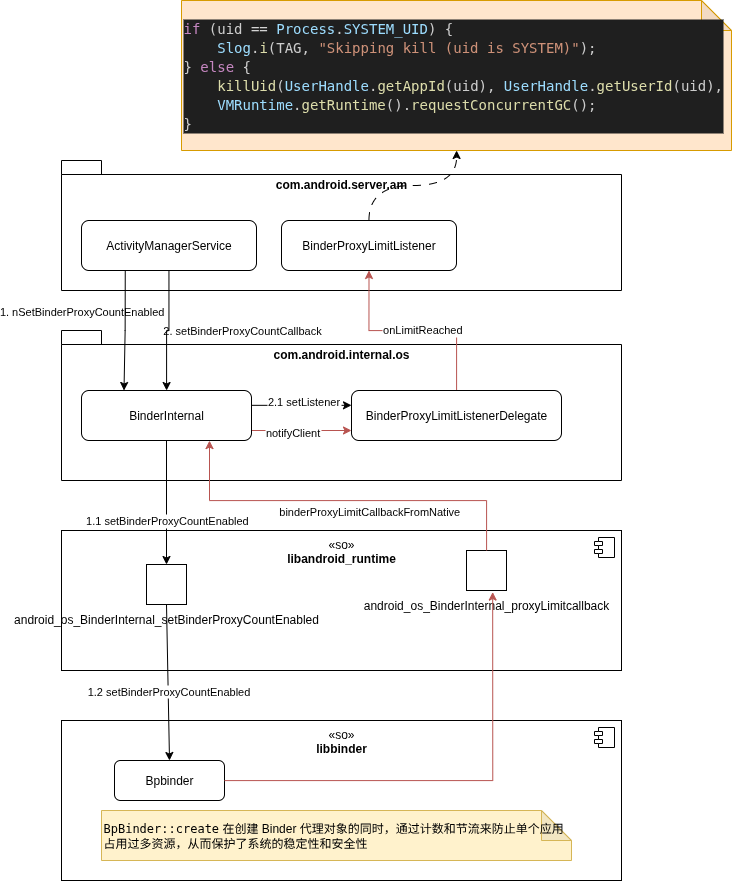

The diagram above was exported from draw.io. Its source (the exported page's mxGraphModel, read from the mxfile embedded in the PNG):
<mxGraphModel dx="1807" dy="1315" grid="0" gridSize="10" guides="1" tooltips="1" connect="1" arrows="1" fold="1" page="1" pageScale="1" pageWidth="827" pageHeight="1169" math="0" shadow="0">
  <root>
    <mxCell id="0" />
    <mxCell id="1" parent="0" />
    <mxCell id="UFMzQNls5kqZ8dKf_3Y_-1" value="com.android.internal.os" style="shape=folder;fontStyle=1;spacingTop=10;tabWidth=40;tabHeight=14;tabPosition=left;whiteSpace=wrap;verticalAlign=top;fontColor=default;" parent="1" vertex="1">
      <mxGeometry x="103" y="410" width="560" height="150" as="geometry" />
    </mxCell>
    <mxCell id="UFMzQNls5kqZ8dKf_3Y_-9" style="edgeStyle=orthogonalEdgeStyle;rounded=0;orthogonalLoop=1;jettySize=auto;html=1;" parent="1" edge="1">
      <mxGeometry relative="1" as="geometry">
        <mxPoint x="265.5" y="484.83" as="sourcePoint" />
        <mxPoint x="393" y="484.83" as="targetPoint" />
      </mxGeometry>
    </mxCell>
    <mxCell id="UFMzQNls5kqZ8dKf_3Y_-10" value="2.1 setListener" style="edgeLabel;align=center;verticalAlign=middle;resizable=0;points=[];" parent="UFMzQNls5kqZ8dKf_3Y_-9" vertex="1" connectable="0">
      <mxGeometry x="0.0737" y="2" relative="1" as="geometry">
        <mxPoint x="10" y="-3" as="offset" />
      </mxGeometry>
    </mxCell>
    <mxCell id="HDgyijTYiQ9Ww2xh9AMJ-10" style="edgeStyle=orthogonalEdgeStyle;rounded=0;orthogonalLoop=1;jettySize=auto;html=1;fillColor=#f8cecc;strokeColor=#b85450;" edge="1" parent="1">
      <mxGeometry relative="1" as="geometry">
        <mxPoint x="265.5" y="510" as="sourcePoint" />
        <mxPoint x="393" y="510" as="targetPoint" />
      </mxGeometry>
    </mxCell>
    <mxCell id="HDgyijTYiQ9Ww2xh9AMJ-11" value="notifyClient" style="edgeLabel;align=center;verticalAlign=middle;resizable=0;points=[];" vertex="1" connectable="0" parent="HDgyijTYiQ9Ww2xh9AMJ-10">
      <mxGeometry x="-0.4131" y="-1" relative="1" as="geometry">
        <mxPoint x="30" as="offset" />
      </mxGeometry>
    </mxCell>
    <mxCell id="UFMzQNls5kqZ8dKf_3Y_-2" value="BinderInternal" style="whiteSpace=wrap;rounded=1;" parent="1" vertex="1">
      <mxGeometry x="123" y="470" width="170" height="50" as="geometry" />
    </mxCell>
    <mxCell id="UFMzQNls5kqZ8dKf_3Y_-3" value="com.android.server.am" style="shape=folder;fontStyle=1;spacingTop=10;tabWidth=40;tabHeight=14;tabPosition=left;whiteSpace=wrap;verticalAlign=top;fontColor=default;" parent="1" vertex="1">
      <mxGeometry x="103" y="240" width="560" height="130" as="geometry" />
    </mxCell>
    <mxCell id="UFMzQNls5kqZ8dKf_3Y_-5" style="edgeStyle=orthogonalEdgeStyle;rounded=0;orthogonalLoop=1;jettySize=auto;html=1;entryX=0.25;entryY=0;entryDx=0;entryDy=0;exitX=0.25;exitY=1;exitDx=0;exitDy=0;" parent="1" source="UFMzQNls5kqZ8dKf_3Y_-4" target="UFMzQNls5kqZ8dKf_3Y_-2" edge="1">
      <mxGeometry relative="1" as="geometry">
        <mxPoint x="163" y="470" as="targetPoint" />
      </mxGeometry>
    </mxCell>
    <mxCell id="UFMzQNls5kqZ8dKf_3Y_-7" value="1. nSetBinderProxyCountEnabled" style="edgeLabel;align=center;verticalAlign=middle;resizable=0;points=[];labelBackgroundColor=none;" parent="UFMzQNls5kqZ8dKf_3Y_-5" vertex="1" connectable="0">
      <mxGeometry x="-0.5616" y="-2" relative="1" as="geometry">
        <mxPoint x="-42" y="13" as="offset" />
      </mxGeometry>
    </mxCell>
    <mxCell id="HDgyijTYiQ9Ww2xh9AMJ-15" style="edgeStyle=orthogonalEdgeStyle;rounded=0;orthogonalLoop=1;jettySize=auto;html=1;" edge="1" parent="1" source="UFMzQNls5kqZ8dKf_3Y_-4" target="UFMzQNls5kqZ8dKf_3Y_-2">
      <mxGeometry relative="1" as="geometry" />
    </mxCell>
    <mxCell id="HDgyijTYiQ9Ww2xh9AMJ-16" value="2. setBinderProxyCountCallback" style="edgeLabel;align=center;verticalAlign=middle;resizable=0;points=[];labelBackgroundColor=none;" vertex="1" connectable="0" parent="HDgyijTYiQ9Ww2xh9AMJ-15">
      <mxGeometry x="0.0836" y="-1" relative="1" as="geometry">
        <mxPoint x="76" y="-4" as="offset" />
      </mxGeometry>
    </mxCell>
    <mxCell id="UFMzQNls5kqZ8dKf_3Y_-4" value="ActivityManagerService" style="whiteSpace=wrap;rounded=1;" parent="1" vertex="1">
      <mxGeometry x="123" y="300" width="175" height="50" as="geometry" />
    </mxCell>
    <mxCell id="HDgyijTYiQ9Ww2xh9AMJ-21" style="edgeStyle=orthogonalEdgeStyle;rounded=0;orthogonalLoop=1;jettySize=auto;html=1;dashed=1;dashPattern=8 8;curved=1;" edge="1" parent="1" source="UFMzQNls5kqZ8dKf_3Y_-6" target="HDgyijTYiQ9Ww2xh9AMJ-20">
      <mxGeometry relative="1" as="geometry" />
    </mxCell>
    <mxCell id="UFMzQNls5kqZ8dKf_3Y_-6" value="BinderProxyLimitListener" style="whiteSpace=wrap;rounded=1;" parent="1" vertex="1">
      <mxGeometry x="323" y="300" width="175" height="50" as="geometry" />
    </mxCell>
    <mxCell id="UFMzQNls5kqZ8dKf_3Y_-11" style="edgeStyle=orthogonalEdgeStyle;rounded=0;orthogonalLoop=1;jettySize=auto;html=1;entryX=0.5;entryY=1;entryDx=0;entryDy=0;fillColor=#f8cecc;strokeColor=#b85450;" parent="1" source="UFMzQNls5kqZ8dKf_3Y_-8" target="UFMzQNls5kqZ8dKf_3Y_-6" edge="1">
      <mxGeometry relative="1" as="geometry" />
    </mxCell>
    <mxCell id="UFMzQNls5kqZ8dKf_3Y_-12" value="onLimitReached" style="edgeLabel;align=center;verticalAlign=middle;resizable=0;points=[];" parent="UFMzQNls5kqZ8dKf_3Y_-11" vertex="1" connectable="0">
      <mxGeometry x="-0.094" y="-2" relative="1" as="geometry">
        <mxPoint as="offset" />
      </mxGeometry>
    </mxCell>
    <mxCell id="UFMzQNls5kqZ8dKf_3Y_-8" value="BinderProxyLimitListenerDelegate" style="whiteSpace=wrap;rounded=1;" parent="1" vertex="1">
      <mxGeometry x="393" y="470" width="210" height="50" as="geometry" />
    </mxCell>
    <mxCell id="UFMzQNls5kqZ8dKf_3Y_-13" value="«so»&lt;br&gt;&lt;b&gt;libandroid_runtime&lt;/b&gt;" style="html=1;dropTarget=0;whiteSpace=wrap;verticalAlign=top;" parent="1" vertex="1">
      <mxGeometry x="103" y="610" width="560" height="140" as="geometry" />
    </mxCell>
    <mxCell id="UFMzQNls5kqZ8dKf_3Y_-14" value="" style="shape=module;jettyWidth=8;jettyHeight=4;" parent="UFMzQNls5kqZ8dKf_3Y_-13" vertex="1">
      <mxGeometry x="1" width="20" height="20" relative="1" as="geometry">
        <mxPoint x="-27" y="7" as="offset" />
      </mxGeometry>
    </mxCell>
    <mxCell id="UFMzQNls5kqZ8dKf_3Y_-17" style="edgeStyle=orthogonalEdgeStyle;rounded=0;orthogonalLoop=1;jettySize=auto;html=1;entryX=0.5;entryY=0;entryDx=0;entryDy=0;" parent="1" source="UFMzQNls5kqZ8dKf_3Y_-2" target="HDgyijTYiQ9Ww2xh9AMJ-2" edge="1">
      <mxGeometry relative="1" as="geometry">
        <mxPoint x="210" y="660" as="targetPoint" />
      </mxGeometry>
    </mxCell>
    <mxCell id="UFMzQNls5kqZ8dKf_3Y_-18" value="1.1 setBinderProxyCountEnabled" style="edgeLabel;align=center;verticalAlign=middle;resizable=0;points=[];" parent="UFMzQNls5kqZ8dKf_3Y_-17" vertex="1" connectable="0">
      <mxGeometry x="-0.0605" y="2" relative="1" as="geometry">
        <mxPoint x="-2" y="21" as="offset" />
      </mxGeometry>
    </mxCell>
    <mxCell id="UFMzQNls5kqZ8dKf_3Y_-19" value="«so»&lt;br&gt;&lt;b&gt;libbinder&lt;/b&gt;" style="html=1;dropTarget=0;whiteSpace=wrap;verticalAlign=top;" parent="1" vertex="1">
      <mxGeometry x="103" y="800" width="560" height="160" as="geometry" />
    </mxCell>
    <mxCell id="UFMzQNls5kqZ8dKf_3Y_-20" value="" style="shape=module;jettyWidth=8;jettyHeight=4;" parent="UFMzQNls5kqZ8dKf_3Y_-19" vertex="1">
      <mxGeometry x="1" width="20" height="20" relative="1" as="geometry">
        <mxPoint x="-27" y="7" as="offset" />
      </mxGeometry>
    </mxCell>
    <mxCell id="UFMzQNls5kqZ8dKf_3Y_-21" value="Bpbinder" style="whiteSpace=wrap;rounded=1;" parent="1" vertex="1">
      <mxGeometry x="156" y="840" width="110" height="40" as="geometry" />
    </mxCell>
    <mxCell id="UFMzQNls5kqZ8dKf_3Y_-22" style="rounded=0;orthogonalLoop=1;jettySize=auto;html=1;entryX=0.5;entryY=0;entryDx=0;entryDy=0;endArrow=none;endFill=0;startArrow=classic;startFill=1;exitX=0.5;exitY=0;exitDx=0;exitDy=0;" parent="1" source="UFMzQNls5kqZ8dKf_3Y_-21" target="HDgyijTYiQ9Ww2xh9AMJ-3" edge="1">
      <mxGeometry relative="1" as="geometry">
        <mxPoint x="210" y="720" as="targetPoint" />
      </mxGeometry>
    </mxCell>
    <mxCell id="UFMzQNls5kqZ8dKf_3Y_-23" value="1.2 setBinderProxyCountEnabled" style="edgeLabel;html=1;align=center;verticalAlign=middle;resizable=0;points=[];" parent="UFMzQNls5kqZ8dKf_3Y_-22" vertex="1" connectable="0">
      <mxGeometry x="-0.0037" y="-3" relative="1" as="geometry">
        <mxPoint x="-3" y="8" as="offset" />
      </mxGeometry>
    </mxCell>
    <mxCell id="HDgyijTYiQ9Ww2xh9AMJ-4" value="" style="group" vertex="1" connectable="0" parent="1">
      <mxGeometry x="178" y="644" width="60" height="70" as="geometry" />
    </mxCell>
    <mxCell id="HDgyijTYiQ9Ww2xh9AMJ-2" value="" style="whiteSpace=wrap;html=1;aspect=fixed;" vertex="1" parent="HDgyijTYiQ9Ww2xh9AMJ-4">
      <mxGeometry x="10" width="40" height="40" as="geometry" />
    </mxCell>
    <mxCell id="HDgyijTYiQ9Ww2xh9AMJ-3" value="&lt;span style=&quot;text-align: left; text-wrap-mode: nowrap;&quot;&gt;android_os_BinderInternal_setBinderProxyCountEnabled&lt;/span&gt;" style="text;html=1;align=center;verticalAlign=middle;whiteSpace=wrap;rounded=0;" vertex="1" parent="HDgyijTYiQ9Ww2xh9AMJ-4">
      <mxGeometry y="40" width="60" height="30" as="geometry" />
    </mxCell>
    <mxCell id="HDgyijTYiQ9Ww2xh9AMJ-5" value="" style="group;" vertex="1" connectable="0" parent="1">
      <mxGeometry x="498" y="630" width="60" height="70" as="geometry" />
    </mxCell>
    <mxCell id="HDgyijTYiQ9Ww2xh9AMJ-6" value="" style="whiteSpace=wrap;html=1;aspect=fixed;" vertex="1" parent="HDgyijTYiQ9Ww2xh9AMJ-5">
      <mxGeometry x="10" width="40" height="40" as="geometry" />
    </mxCell>
    <mxCell id="HDgyijTYiQ9Ww2xh9AMJ-7" value="android_os_BinderInternal_proxyLimitcallback" style="text;align=center;verticalAlign=middle;whiteSpace=wrap;rounded=0;" vertex="1" parent="HDgyijTYiQ9Ww2xh9AMJ-5">
      <mxGeometry y="40" width="60" height="30" as="geometry" />
    </mxCell>
    <mxCell id="HDgyijTYiQ9Ww2xh9AMJ-8" style="edgeStyle=orthogonalEdgeStyle;rounded=0;orthogonalLoop=1;jettySize=auto;html=1;entryX=0.75;entryY=1;entryDx=0;entryDy=0;fillColor=#f8cecc;strokeColor=#b85450;" edge="1" parent="1" source="HDgyijTYiQ9Ww2xh9AMJ-6" target="UFMzQNls5kqZ8dKf_3Y_-2">
      <mxGeometry relative="1" as="geometry">
        <Array as="points">
          <mxPoint x="528" y="580" />
          <mxPoint x="251" y="580" />
          <mxPoint x="251" y="520" />
        </Array>
      </mxGeometry>
    </mxCell>
    <mxCell id="HDgyijTYiQ9Ww2xh9AMJ-9" value="binderProxyLimitCallbackFromNative" style="edgeLabel;align=center;verticalAlign=middle;resizable=0;points=[];" vertex="1" connectable="0" parent="HDgyijTYiQ9Ww2xh9AMJ-8">
      <mxGeometry x="0.0525" y="-3" relative="1" as="geometry">
        <mxPoint x="36" y="13" as="offset" />
      </mxGeometry>
    </mxCell>
    <mxCell id="HDgyijTYiQ9Ww2xh9AMJ-12" style="edgeStyle=orthogonalEdgeStyle;rounded=0;orthogonalLoop=1;jettySize=auto;html=1;entryX=0.603;entryY=0.053;entryDx=0;entryDy=0;entryPerimeter=0;strokeColor=#b85450;fillColor=#f8cecc;" edge="1" parent="1" source="UFMzQNls5kqZ8dKf_3Y_-21" target="HDgyijTYiQ9Ww2xh9AMJ-7">
      <mxGeometry relative="1" as="geometry" />
    </mxCell>
    <mxCell id="HDgyijTYiQ9Ww2xh9AMJ-14" value="&lt;code&gt;BpBinder::create&lt;/code&gt; 在创建 Binder 代理对象的同时，通过计数和节流来防止单个应用占用过多资源，从而保护了系统的稳定性和安全性" style="shape=note;whiteSpace=wrap;html=1;backgroundOutline=1;darkOpacity=0.05;labelBackgroundColor=none;labelBorderColor=none;fillColor=#fff2cc;strokeColor=#d6b656;align=left;" vertex="1" parent="1">
      <mxGeometry x="143" y="890" width="470" height="50" as="geometry" />
    </mxCell>
    <mxCell id="HDgyijTYiQ9Ww2xh9AMJ-20" value="&lt;div style=&quot;color: rgb(204, 204, 204); background-color: rgb(31, 31, 31); font-family: &amp;quot;Droid Sans Mono&amp;quot;, &amp;quot;monospace&amp;quot;, monospace; font-size: 14px; line-height: 19px; white-space: pre;&quot;&gt;&lt;div&gt;&lt;span style=&quot;color: #c586c0;&quot;&gt;if&lt;/span&gt; (uid &lt;span style=&quot;color: #d4d4d4;&quot;&gt;==&lt;/span&gt; &lt;span style=&quot;color: #9cdcfe;&quot;&gt;Process&lt;/span&gt;.&lt;span style=&quot;color: #9cdcfe;&quot;&gt;SYSTEM_UID&lt;/span&gt;) {&lt;/div&gt;&lt;div&gt;    &lt;span style=&quot;color: #9cdcfe;&quot;&gt;Slog&lt;/span&gt;.&lt;span style=&quot;color: #dcdcaa;&quot;&gt;i&lt;/span&gt;(TAG, &lt;span style=&quot;color: #ce9178;&quot;&gt;&quot;Skipping kill (uid is SYSTEM)&quot;&lt;/span&gt;);&lt;/div&gt;&lt;div&gt;} &lt;span style=&quot;color: #c586c0;&quot;&gt;else&lt;/span&gt; {&lt;/div&gt;&lt;div&gt;    &lt;span style=&quot;color: #dcdcaa;&quot;&gt;killUid&lt;/span&gt;(&lt;span style=&quot;color: #9cdcfe;&quot;&gt;UserHandle&lt;/span&gt;.&lt;span style=&quot;color: #dcdcaa;&quot;&gt;getAppId&lt;/span&gt;(uid), &lt;span style=&quot;color: #9cdcfe;&quot;&gt;UserHandle&lt;/span&gt;.&lt;span style=&quot;color: #dcdcaa;&quot;&gt;getUserId&lt;/span&gt;(uid),&lt;/div&gt;&lt;div&gt;    &lt;span style=&quot;color: #9cdcfe;&quot;&gt;VMRuntime&lt;/span&gt;.&lt;span style=&quot;color: #dcdcaa;&quot;&gt;getRuntime&lt;/span&gt;().&lt;span style=&quot;color: #dcdcaa;&quot;&gt;requestConcurrentGC&lt;/span&gt;();&lt;/div&gt;&lt;div&gt;}&lt;/div&gt;&lt;/div&gt;" style="shape=note;whiteSpace=wrap;html=1;backgroundOutline=1;darkOpacity=0.05;fillColor=#ffe6cc;strokeColor=#d79b00;align=left;" vertex="1" parent="1">
      <mxGeometry x="223" y="80" width="550" height="150" as="geometry" />
    </mxCell>
  </root>
</mxGraphModel>